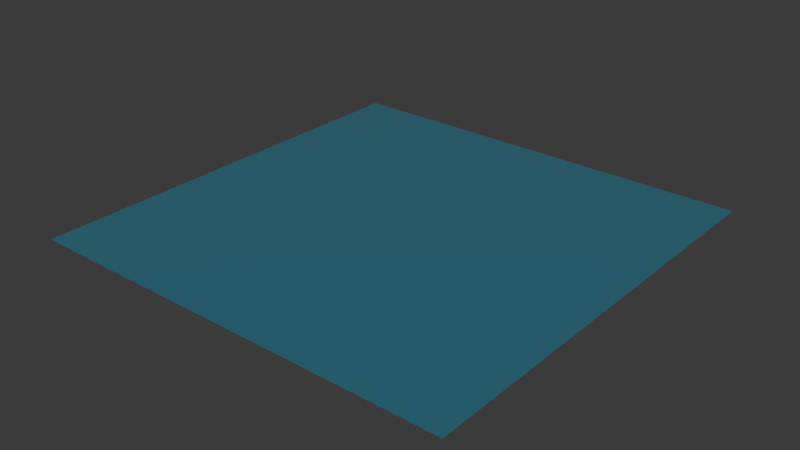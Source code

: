 # Source: water_surface.blend  (saved by Blender 5.1.29; exported with 4.5.12 LTS)
import bpy
from mathutils import Matrix  # noqa: F401  (used for matrix-valued properties, if any)

bpy.ops.wm.read_factory_settings(use_empty=True)
scene = bpy.context.scene
scene.name = 'Scene'

# ---- collections
col_collection = bpy.data.collections.new('Collection'); scene.collection.children.link(col_collection)

# ---- materials (node trees are filled in below, after node groups)
mat_material = bpy.data.materials.new('Material')
mat_material.alpha_threshold = 0.0
mat_material.use_backface_culling_lightprobe_volume = False
mat_material.roughness = 0.5
mat_material.line_color = (0.0, 0.0, 0.0, 1.0)

# ---- material node trees
mat_material.use_nodes = True; mat_material.node_tree.nodes.clear()
_N = mat_material.node_tree.nodes; _L = mat_material.node_tree.links
n0 = _N.new('ShaderNodeOutputMaterial'); n0.name = 'Material Output'; n0.location = (200, 100)
n1 = _N.new('ShaderNodeBsdfPrincipled'); n1.name = 'Principled BSDF'; n1.location = (-200, 100)
n1.inputs[0].default_value = (0.04143, 0.1658, 0.2259, 1.0)
n1.inputs[2].default_value = 0.048
n1.inputs[3].default_value = 1.45
_L.new(n1.outputs[0], n0.inputs[0])
n0.is_active_output = True

# ---- world
world_world = bpy.data.worlds.new('World'); scene.world = world_world
world_world.use_nodes = True; world_world.node_tree.nodes.clear()
_N = world_world.node_tree.nodes; _L = world_world.node_tree.links
n0 = _N.new('ShaderNodeOutputWorld'); n0.name = 'World Output'; n0.location = (200, 100)
n1 = _N.new('ShaderNodeBackground'); n1.name = 'Background'; n1.location = (-200, 100)
n1.inputs[0].default_value = (0.05088, 0.05088, 0.05088, 1.0)
_L.new(n1.outputs[0], n0.inputs[0])
n0.is_active_output = True
world_world.color = (0.05088, 0.05088, 0.05088)
world_world.sun_shadow_jitter_overblur = 0.0

# ---- meshes
me_plane = bpy.data.meshes.new('Plane')
me_plane.from_pydata([(-2560.0, -2560.0, -0.0434), (2560.0, -2560.0, -0.0434), (-2560.0, 2560.0, -0.0434), (2560.0, 2560.0, -0.0434)], [], [(0, 1, 3, 2)])
_uv = me_plane.uv_layers.new(name='UVMap')
_uv.uv.foreach_set('vector', [0.0, 0.0, 1.0, 0.0, 1.0, 1.0, 0.0, 1.0])
me_plane.materials.append(mat_material)
me_plane.update()

# ---- objects
ob_plane = bpy.data.objects.new('Plane', me_plane)

# ---- transforms, parenting, visibility, modifiers, constraints
ob_plane.location = (0.0, 0.0, 0.0)

# ---- collection membership
col_collection.objects.link(ob_plane)

# ---- scene / render settings (as saved in the file)
scene.frame_start = 1; scene.frame_end = 250; scene.frame_set(1)
scene.render.engine = 'BLENDER_EEVEE_NEXT'
scene.render.bake_bias = 0.0
scene.render.bake_samples = 0
bpy.context.view_layer.update()

# ---- added for rendering (the .blend has no active camera and no usable light): camera, sun
cam_auto = bpy.data.cameras.new('AutoCamera')
cam_auto.lens = 50.0
cam_auto.sensor_width = 36.0
cam_auto.clip_end = 117573.0
ob_auto_camera = bpy.data.objects.new('AutoCamera', cam_auto)
scene.collection.objects.link(ob_auto_camera)
ob_auto_camera.location = (6699.34, -8039.21, 5359.43)
ob_auto_camera.rotation_euler = (1.09748, -7.21219e-08, 0.694738)
scene.camera = ob_auto_camera
light_auto_sun = bpy.data.lights.new('AutoSun', 'SUN')
light_auto_sun.energy = 3.0
light_auto_sun.angle = 0.0523599
ob_auto_sun = bpy.data.objects.new('AutoSun', light_auto_sun)
scene.collection.objects.link(ob_auto_sun)
ob_auto_sun.rotation_euler = (0.872665, 0.174533, 0.523599)
bpy.context.view_layer.update()
